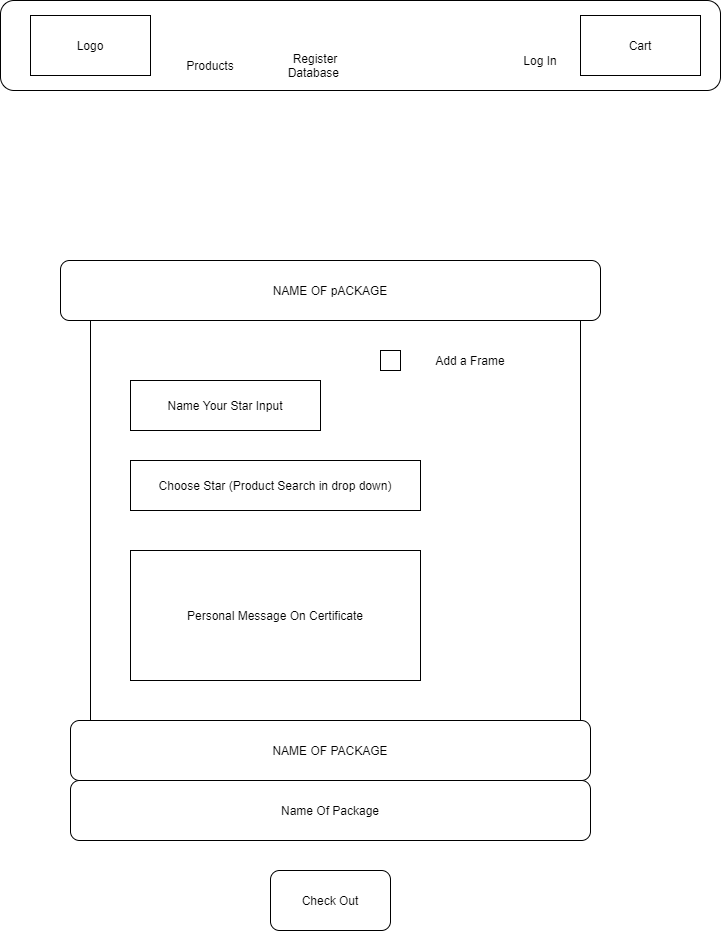

The diagram above was exported from draw.io. Its source (the exported page's mxGraphModel, read from the mxfile embedded in the PNG):
<mxGraphModel dx="825" dy="1088" grid="1" gridSize="10" guides="1" tooltips="1" connect="1" arrows="1" fold="1" page="1" pageScale="1" pageWidth="850" pageHeight="1100" math="0" shadow="0">
  <root>
    <mxCell id="0" />
    <mxCell id="1" parent="0" />
    <mxCell id="i2EnEwvrxgl27ZSsk-UV-1" value="" style="rounded=1;whiteSpace=wrap;html=1;hachureGap=4;pointerEvents=0;" parent="1" vertex="1">
      <mxGeometry x="90" y="90" width="720" height="90" as="geometry" />
    </mxCell>
    <mxCell id="i2EnEwvrxgl27ZSsk-UV-2" value="NAME OF pACKAGE" style="rounded=1;whiteSpace=wrap;html=1;hachureGap=4;pointerEvents=0;" parent="1" vertex="1">
      <mxGeometry x="150" y="350" width="540" height="60" as="geometry" />
    </mxCell>
    <mxCell id="i2EnEwvrxgl27ZSsk-UV-3" value="" style="rounded=0;whiteSpace=wrap;html=1;hachureGap=4;pointerEvents=0;" parent="1" vertex="1">
      <mxGeometry x="180" y="410" width="490" height="410" as="geometry" />
    </mxCell>
    <mxCell id="i2EnEwvrxgl27ZSsk-UV-4" value="Name Your Star Input" style="rounded=0;whiteSpace=wrap;html=1;hachureGap=4;pointerEvents=0;" parent="1" vertex="1">
      <mxGeometry x="220" y="470" width="190" height="50" as="geometry" />
    </mxCell>
    <mxCell id="i2EnEwvrxgl27ZSsk-UV-5" value="NAME OF PACKAGE" style="rounded=1;whiteSpace=wrap;html=1;hachureGap=4;pointerEvents=0;" parent="1" vertex="1">
      <mxGeometry x="160" y="810" width="520" height="60" as="geometry" />
    </mxCell>
    <mxCell id="i2EnEwvrxgl27ZSsk-UV-6" value="Name Of Package" style="rounded=1;whiteSpace=wrap;html=1;hachureGap=4;pointerEvents=0;" parent="1" vertex="1">
      <mxGeometry x="160" y="870" width="520" height="60" as="geometry" />
    </mxCell>
    <mxCell id="i2EnEwvrxgl27ZSsk-UV-7" value="Choose Star (Product Search in drop down)" style="rounded=0;whiteSpace=wrap;html=1;hachureGap=4;pointerEvents=0;" parent="1" vertex="1">
      <mxGeometry x="220" y="550" width="290" height="50" as="geometry" />
    </mxCell>
    <mxCell id="i2EnEwvrxgl27ZSsk-UV-8" value="Personal Message On Certificate" style="rounded=0;whiteSpace=wrap;html=1;hachureGap=4;pointerEvents=0;" parent="1" vertex="1">
      <mxGeometry x="220" y="640" width="290" height="130" as="geometry" />
    </mxCell>
    <mxCell id="i2EnEwvrxgl27ZSsk-UV-9" value="" style="rounded=0;whiteSpace=wrap;html=1;hachureGap=4;pointerEvents=0;" parent="1" vertex="1">
      <mxGeometry x="470" y="440" width="20" height="20" as="geometry" />
    </mxCell>
    <mxCell id="i2EnEwvrxgl27ZSsk-UV-12" value="Add a Frame" style="text;html=1;strokeColor=none;fillColor=none;align=center;verticalAlign=middle;whiteSpace=wrap;rounded=0;hachureGap=4;pointerEvents=0;" parent="1" vertex="1">
      <mxGeometry x="510" y="440" width="100" height="20" as="geometry" />
    </mxCell>
    <mxCell id="i2EnEwvrxgl27ZSsk-UV-13" value="Logo" style="rounded=0;whiteSpace=wrap;html=1;hachureGap=4;pointerEvents=0;" parent="1" vertex="1">
      <mxGeometry x="120" y="105" width="120" height="60" as="geometry" />
    </mxCell>
    <mxCell id="i2EnEwvrxgl27ZSsk-UV-14" value="Cart" style="rounded=0;whiteSpace=wrap;html=1;hachureGap=4;pointerEvents=0;" parent="1" vertex="1">
      <mxGeometry x="670" y="105" width="120" height="60" as="geometry" />
    </mxCell>
    <mxCell id="i2EnEwvrxgl27ZSsk-UV-15" value="Products" style="text;html=1;strokeColor=none;fillColor=none;align=center;verticalAlign=middle;whiteSpace=wrap;rounded=0;hachureGap=4;pointerEvents=0;" parent="1" vertex="1">
      <mxGeometry x="280" y="145" width="40" height="20" as="geometry" />
    </mxCell>
    <mxCell id="i2EnEwvrxgl27ZSsk-UV-16" value="Register Database&amp;nbsp;" style="text;html=1;strokeColor=none;fillColor=none;align=center;verticalAlign=middle;whiteSpace=wrap;rounded=0;hachureGap=4;pointerEvents=0;" parent="1" vertex="1">
      <mxGeometry x="370" y="145" width="70" height="20" as="geometry" />
    </mxCell>
    <mxCell id="i2EnEwvrxgl27ZSsk-UV-17" value="Log In" style="text;html=1;strokeColor=none;fillColor=none;align=center;verticalAlign=middle;whiteSpace=wrap;rounded=0;hachureGap=4;pointerEvents=0;" parent="1" vertex="1">
      <mxGeometry x="610" y="140" width="40" height="20" as="geometry" />
    </mxCell>
    <mxCell id="i2EnEwvrxgl27ZSsk-UV-18" value="Check Out" style="rounded=1;whiteSpace=wrap;html=1;hachureGap=4;pointerEvents=0;" parent="1" vertex="1">
      <mxGeometry x="360" y="960" width="120" height="60" as="geometry" />
    </mxCell>
  </root>
</mxGraphModel>